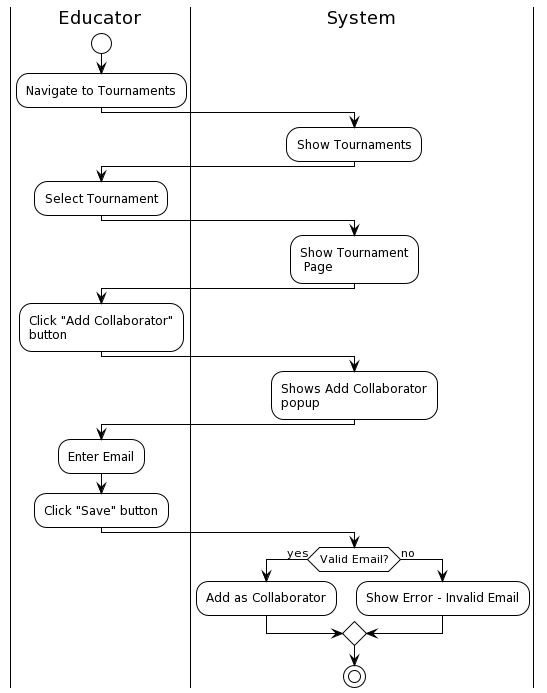

The diagram above was rendered by PlantUML. Its source (embedded in the PNG):
@startuml
!theme plain
|Educator|
start
:Navigate to Tournaments;
|System|
:Show Tournaments;
|Educator|
:Select Tournament;
|System|
:Show Tournament\n Page;
|Educator|
:Click "Add Collaborator"\nbutton;
|System|
:Shows Add Collaborator\npopup;
|Educator|
:Enter Email;
:Click "Save" button;
|System|
if (Valid Email?) then (yes)
:Add as Collaborator;
else (no)
:Show Error - Invalid Email;
endif
stop
@enduml